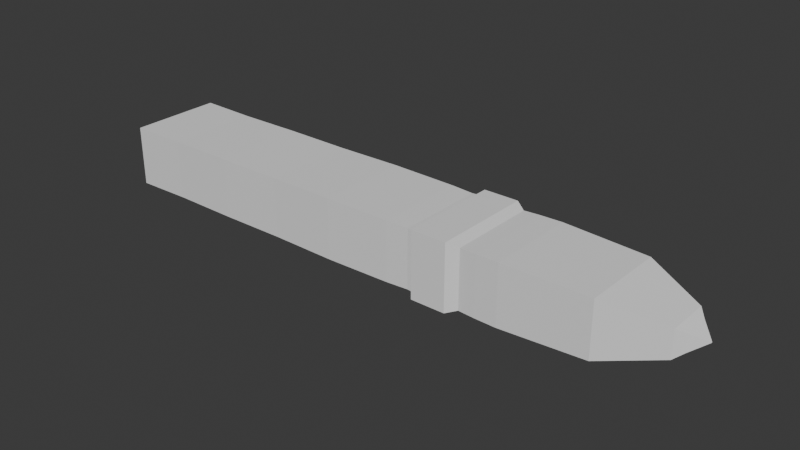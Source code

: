 # Source: referenceImage.blend  (saved by Blender 4.2.66; exported with 4.5.12 LTS)
import bpy
from mathutils import Matrix  # noqa: F401  (used for matrix-valued properties, if any)

bpy.ops.wm.read_factory_settings(use_empty=True)
scene = bpy.context.scene
scene.name = 'Scene'

# ---- collections
col_collection = bpy.data.collections.new('Collection'); scene.collection.children.link(col_collection)

# ---- world
world_world = bpy.data.worlds.new('World'); scene.world = world_world
world_world.use_nodes = True; world_world.node_tree.nodes.clear()
_N = world_world.node_tree.nodes; _L = world_world.node_tree.links
n0 = _N.new('ShaderNodeOutputWorld'); n0.name = 'World Output'; n0.location = (300, 300)
n1 = _N.new('ShaderNodeBackground'); n1.name = 'Background'; n1.location = (10, 300)
n1.inputs[0].default_value = (0.05088, 0.05088, 0.05088, 1.0)
_L.new(n1.outputs[0], n0.inputs[0])
n0.is_active_output = True
world_world.color = (0.05088, 0.05088, 0.05088)
world_world.sun_shadow_jitter_overblur = 0.0

# ---- meshes
me_cube_004 = bpy.data.meshes.new('Cube.004')
me_cube_004.from_pydata([(-8.315, -1.407, -0.9134), (-8.315, -1.407, 0.9134), (-8.284, 1.368, -0.9134), (-8.284, 1.368, 0.9134), (9.677, 0.06881, -0.008843), (9.677, 0.06881, 0.008843), (9.678, 0.09567, -0.008843), (9.678, 0.09567, 0.008843), (7.389, 1.338, -0.8356), (5.392, 1.409, -0.8897), (3.396, 1.565, -1.0), (1.397, 1.401, -0.8992), (-0.5999, 1.414, -0.9155), (-2.598, 1.383, -0.9022), (-4.595, 1.381, -0.9082), (-6.592, 1.357, -0.8998), (-6.592, 1.357, 0.8998), (-4.595, 1.381, 0.9082), (-2.598, 1.383, 0.9022), (-0.5999, 1.414, 0.9155), (1.397, 1.401, 0.8992), (3.396, 1.565, 1.0), (5.392, 1.409, 0.8897), (7.389, 1.338, 0.8356), (-6.623, -1.377, -0.8998), (-4.626, -1.378, -0.9082), (-2.628, -1.358, -0.9022), (-0.631, -1.367, -0.9155), (1.367, -1.331, -0.8992), (3.362, -1.472, -1.0), (5.362, -1.294, -0.8897), (7.36, -1.2, -0.8356), (7.36, -1.2, 0.8356), (5.362, -1.294, 0.8897), (3.362, -1.472, 1.0), (1.367, -1.331, 0.8992), (-0.631, -1.367, 0.9155), (-2.628, -1.358, 0.9022), (-4.626, -1.378, 0.9082), (-6.623, -1.377, 0.8998), (9.275, 0.4788, 0.2626), (9.266, -0.3189, -0.2626), (9.275, 0.4788, -0.2626), (9.266, -0.3189, 0.2626), (4.858, 1.428, -0.904), (4.192, 1.413, -0.8966), (4.192, 1.413, 0.8966), (4.858, 1.428, 0.904), (4.161, -1.311, -0.8966), (4.827, -1.318, -0.904), (4.827, -1.318, 0.904), (4.161, -1.311, 0.8966), (3.705, 1.389, -0.8829), (3.675, -1.293, 0.8829), (3.705, 1.389, 0.8829), (3.675, -1.293, -0.8829), (2.341, 1.557, -1.0), (2.341, 1.559, 1.0), (2.307, -1.476, -1.0), (2.307, -1.478, 1.0), (2.077, 1.376, -0.881), (2.047, -1.299, 0.881), (2.077, 1.377, 0.881), (2.047, -1.298, -0.881), (2.249, 1.389, 0.8884), (2.218, -1.307, -0.8884), (2.249, 1.387, -0.8884), (2.218, -1.309, 0.8884), (9.062, 0.7069, -0.4136), (9.048, -0.5495, 0.4136), (9.062, 0.7069, 0.4136), (9.048, -0.5495, -0.4136)], [], [(0, 1, 3, 2), (42, 40, 7, 6), (6, 7, 5, 4), (24, 39, 1, 0), (42, 6, 4, 41), (16, 3, 1, 39), (70, 23, 32, 69), (23, 22, 33, 32), (54, 21, 34, 53), (62, 20, 35, 61), (20, 19, 36, 35), (19, 18, 37, 36), (18, 17, 38, 37), (17, 16, 39, 38), (2, 15, 24, 0), (15, 14, 25, 24), (14, 13, 26, 25), (13, 12, 27, 26), (12, 11, 28, 27), (56, 10, 29, 58), (44, 9, 30, 49), (9, 8, 31, 30), (71, 69, 32, 31), (31, 32, 33, 30), (55, 53, 34, 29), (63, 61, 35, 28), (28, 35, 36, 27), (27, 36, 37, 26), (26, 37, 38, 25), (25, 38, 39, 24), (2, 3, 16, 15), (15, 16, 17, 14), (14, 17, 18, 13), (13, 18, 19, 12), (12, 19, 20, 11), (56, 57, 21, 10), (44, 47, 22, 9), (9, 22, 23, 8), (4, 5, 43, 41), (7, 40, 43, 5), (68, 42, 41, 71), (68, 70, 40, 42), (52, 54, 46, 45), (45, 46, 47, 44), (30, 33, 50, 49), (49, 50, 51, 48), (52, 45, 48, 55), (45, 44, 49, 48), (22, 47, 50, 33), (47, 46, 51, 50), (10, 52, 55, 29), (10, 21, 54, 52), (48, 51, 53, 55), (46, 54, 53, 51), (66, 64, 57, 56), (29, 34, 59, 58), (66, 56, 58, 65), (21, 57, 59, 34), (11, 60, 63, 28), (11, 20, 62, 60), (65, 67, 61, 63), (64, 62, 61, 67), (57, 64, 67, 59), (58, 59, 67, 65), (60, 66, 65, 63), (60, 62, 64, 66), (8, 23, 70, 68), (8, 68, 71, 31), (41, 43, 69, 71), (40, 70, 69, 43)])
_uv = me_cube_004.uv_layers.new(name='UVMap')
_uv.uv.foreach_set('vector', [0.375, 0.0, 0.625, 0.0, 0.625, 0.25, 0.375, 0.25, 0.375, 0.4943, 0.625, 0.4943, 0.625, 0.5, 0.375, 0.5, 0.375, 0.5, 0.625, 0.5, 0.625, 0.75, 0.375, 0.75, 0.375, 0.9765, 0.625, 0.9765, 0.625, 1.0, 0.375, 1.0, 0.3693, 0.5, 0.375, 0.5, 0.375, 0.75, 0.3693, 0.75, 0.8515, 0.5, 0.875, 0.5, 0.875, 0.75, 0.8515, 0.75, 0.6337, 0.5, 0.657, 0.5, 0.657, 0.75, 0.6337, 0.75, 0.657, 0.5, 0.6848, 0.5, 0.6848, 0.75, 0.657, 0.75, 0.7083, 0.5, 0.7126, 0.5, 0.7126, 0.75, 0.7083, 0.75, 0.7309, 0.5, 0.7404, 0.5, 0.7404, 0.75, 0.7309, 0.75, 0.7404, 0.5, 0.7681, 0.5, 0.7681, 0.75, 0.7404, 0.75, 0.7681, 0.5, 0.7959, 0.5, 0.7959, 0.75, 0.7681, 0.75, 0.7959, 0.5, 0.8237, 0.5, 0.8237, 0.75, 0.7959, 0.75, 0.8237, 0.5, 0.8515, 0.5, 0.8515, 0.75, 0.8237, 0.75, 0.125, 0.5, 0.1485, 0.5, 0.1485, 0.75, 0.125, 0.75, 0.1485, 0.5, 0.1763, 0.5, 0.1763, 0.75, 0.1485, 0.75, 0.1763, 0.5, 0.2041, 0.5, 0.2041, 0.75, 0.1763, 0.75, 0.2041, 0.5, 0.2319, 0.5, 0.2319, 0.75, 0.2041, 0.75, 0.2319, 0.5, 0.2596, 0.5, 0.2596, 0.75, 0.2319, 0.75, 0.2727, 0.5, 0.2874, 0.5, 0.2874, 0.75, 0.2727, 0.75, 0.3078, 0.5, 0.3152, 0.5, 0.3152, 0.75, 0.3078, 0.75, 0.3152, 0.5, 0.343, 0.5, 0.343, 0.75, 0.3152, 0.75, 0.375, 0.7587, 0.625, 0.7587, 0.625, 0.782, 0.375, 0.782, 0.375, 0.782, 0.625, 0.782, 0.625, 0.8098, 0.375, 0.8098, 0.375, 0.8333, 0.625, 0.8333, 0.625, 0.8376, 0.375, 0.8376, 0.375, 0.8559, 0.625, 0.8559, 0.625, 0.8654, 0.375, 0.8654, 0.375, 0.8654, 0.625, 0.8654, 0.625, 0.8931, 0.375, 0.8931, 0.375, 0.8931, 0.625, 0.8931, 0.625, 0.9209, 0.375, 0.9209, 0.375, 0.9209, 0.625, 0.9209, 0.625, 0.9487, 0.375, 0.9487, 0.375, 0.9487, 0.625, 0.9487, 0.625, 0.9765, 0.375, 0.9765, 0.375, 0.25, 0.625, 0.25, 0.625, 0.2735, 0.375, 0.2735, 0.375, 0.2735, 0.625, 0.2735, 0.625, 0.3013, 0.375, 0.3013, 0.375, 0.3013, 0.625, 0.3013, 0.625, 0.3291, 0.375, 0.3291, 0.375, 0.3291, 0.625, 0.3291, 0.625, 0.3569, 0.375, 0.3569, 0.375, 0.3569, 0.625, 0.3569, 0.625, 0.3846, 0.375, 0.3846, 0.375, 0.3977, 0.625, 0.3977, 0.625, 0.4124, 0.375, 0.4124, 0.375, 0.4328, 0.625, 0.4328, 0.625, 0.4402, 0.375, 0.4402, 0.375, 0.4402, 0.625, 0.4402, 0.625, 0.468, 0.375, 0.468, 0.375, 0.75, 0.625, 0.75, 0.625, 0.7557, 0.375, 0.7557, 0.625, 0.5, 0.6307, 0.5, 0.6307, 0.75, 0.625, 0.75, 0.3663, 0.5, 0.3693, 0.5, 0.3693, 0.75, 0.3663, 0.75, 0.375, 0.4913, 0.625, 0.4913, 0.625, 0.4943, 0.375, 0.4943, 0.375, 0.4167, 0.625, 0.4167, 0.625, 0.4235, 0.375, 0.4235, 0.375, 0.4235, 0.625, 0.4235, 0.625, 0.4328, 0.375, 0.4328, 0.375, 0.8098, 0.625, 0.8098, 0.625, 0.8172, 0.375, 0.8172, 0.375, 0.8172, 0.625, 0.8172, 0.625, 0.8265, 0.375, 0.8265, 0.2917, 0.5, 0.2985, 0.5, 0.2985, 0.75, 0.2917, 0.75, 0.2985, 0.5, 0.3078, 0.5, 0.3078, 0.75, 0.2985, 0.75, 0.6848, 0.5, 0.6922, 0.5, 0.6922, 0.75, 0.6848, 0.75, 0.6922, 0.5, 0.7015, 0.5, 0.7015, 0.75, 0.6922, 0.75, 0.2874, 0.5, 0.2917, 0.5, 0.2917, 0.75, 0.2874, 0.75, 0.375, 0.4124, 0.625, 0.4124, 0.625, 0.4167, 0.375, 0.4167, 0.375, 0.8265, 0.625, 0.8265, 0.625, 0.8333, 0.375, 0.8333, 0.7015, 0.5, 0.7083, 0.5, 0.7083, 0.75, 0.7015, 0.75, 0.375, 0.3965, 0.625, 0.3965, 0.625, 0.3977, 0.375, 0.3977, 0.375, 0.8376, 0.625, 0.8376, 0.625, 0.8523, 0.375, 0.8523, 0.2715, 0.5, 0.2727, 0.5, 0.2727, 0.75, 0.2715, 0.75, 0.7126, 0.5, 0.7273, 0.5, 0.7273, 0.75, 0.7126, 0.75, 0.2596, 0.5, 0.2691, 0.5, 0.2691, 0.75, 0.2596, 0.75, 0.375, 0.3846, 0.625, 0.3846, 0.625, 0.3941, 0.375, 0.3941, 0.375, 0.8535, 0.625, 0.8535, 0.625, 0.8559, 0.375, 0.8559, 0.7285, 0.5, 0.7309, 0.5, 0.7309, 0.75, 0.7285, 0.75, 0.7273, 0.5, 0.7285, 0.5, 0.7285, 0.75, 0.7273, 0.75, 0.375, 0.8523, 0.625, 0.8523, 0.625, 0.8535, 0.375, 0.8535, 0.2691, 0.5, 0.2715, 0.5, 0.2715, 0.75, 0.2691, 0.75, 0.375, 0.3941, 0.625, 0.3941, 0.625, 0.3965, 0.375, 0.3965, 0.375, 0.468, 0.625, 0.468, 0.625, 0.4913, 0.375, 0.4913, 0.343, 0.5, 0.3663, 0.5, 0.3663, 0.75, 0.343, 0.75, 0.375, 0.7557, 0.625, 0.7557, 0.625, 0.7587, 0.375, 0.7587, 0.6307, 0.5, 0.6337, 0.5, 0.6337, 0.75, 0.6307, 0.75])
me_cube_004.update()

# ---- objects
ob_cube = bpy.data.objects.new('Cube', me_cube_004)
ob_empty = bpy.data.objects.new('Empty', None)

# ---- transforms, parenting, visibility, modifiers, constraints
ob_cube.location = (-2.911, 0.0, 0.0)
ob_empty.location = (0.0, 0.0, 0.0)
ob_empty.scale = (4.63, 4.63, 4.63)
ob_empty.empty_display_type = 'IMAGE'
ob_empty.empty_display_size = 5.0
ob_empty.hide_select = True

# ---- collection membership
col_collection.objects.link(ob_cube)
col_collection.objects.link(ob_empty)

# ---- scene / render settings (as saved in the file)
scene.frame_start = 1; scene.frame_end = 250; scene.frame_set(1)
scene.render.engine = 'BLENDER_EEVEE_NEXT'
bpy.context.view_layer.update()

# ---- added for rendering (the .blend has no active camera and no usable light): camera, sun
cam_auto = bpy.data.cameras.new('AutoCamera')
cam_auto.lens = 50.0
cam_auto.sensor_width = 36.0
cam_auto.clip_end = 1000.0
ob_auto_camera = bpy.data.objects.new('AutoCamera', cam_auto)
scene.collection.objects.link(ob_auto_camera)
ob_auto_camera.location = (14.7555, -20.3383, 13.5878)
ob_auto_camera.rotation_euler = (1.09748, -7.21219e-08, 0.694738)
scene.camera = ob_auto_camera
light_auto_sun = bpy.data.lights.new('AutoSun', 'SUN')
light_auto_sun.energy = 3.0
light_auto_sun.angle = 0.0523599
ob_auto_sun = bpy.data.objects.new('AutoSun', light_auto_sun)
scene.collection.objects.link(ob_auto_sun)
ob_auto_sun.rotation_euler = (0.872665, 0.174533, 0.523599)
bpy.context.view_layer.update()
